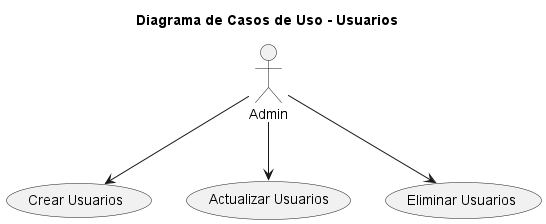

The diagram above was rendered by PlantUML. Its source (embedded in the PNG):
@startuml 
title Diagrama de Casos de Uso - Usuarios

actor "Admin" as User

usecase "Crear Usuarios" as CrearUsuarios
usecase "Actualizar Usuarios" as ActualizarUsuarios
usecase "Eliminar Usuarios" as EliminarUsuarios

User --> CrearUsuarios
User --> ActualizarUsuarios
User --> EliminarUsuarios

@enduml